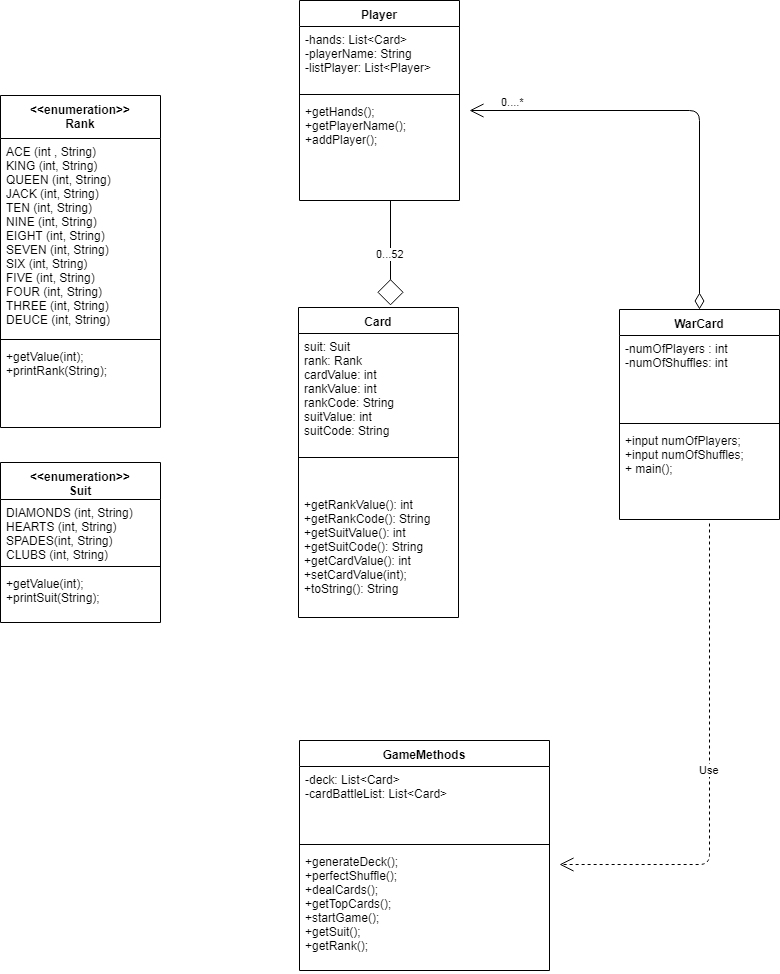

The diagram above was exported from draw.io. Its source (the exported page's mxGraphModel, read from the mxfile embedded in the PNG):
<mxGraphModel dx="1690" dy="1535" grid="1" gridSize="10" guides="0" tooltips="1" connect="1" arrows="1" fold="1" page="1" pageScale="1" pageWidth="850" pageHeight="1100" math="0" shadow="0">
  <root>
    <mxCell id="0" />
    <mxCell id="1" parent="0" />
    <mxCell id="aefR7QGDGiYFf0SADVV--1" value="WarCard" style="swimlane;fontStyle=1;align=center;verticalAlign=top;childLayout=stackLayout;horizontal=1;startSize=26;horizontalStack=0;resizeParent=1;resizeParentMax=0;resizeLast=0;collapsible=1;marginBottom=0;" parent="1" vertex="1">
      <mxGeometry x="20" y="-331" width="160" height="210" as="geometry" />
    </mxCell>
    <mxCell id="aefR7QGDGiYFf0SADVV--2" value="-numOfPlayers : int&#10;-numOfShuffles: int&#10;&#10;" style="text;strokeColor=none;fillColor=none;align=left;verticalAlign=top;spacingLeft=4;spacingRight=4;overflow=hidden;rotatable=0;points=[[0,0.5],[1,0.5]];portConstraint=eastwest;" parent="aefR7QGDGiYFf0SADVV--1" vertex="1">
      <mxGeometry y="26" width="160" height="84" as="geometry" />
    </mxCell>
    <mxCell id="aefR7QGDGiYFf0SADVV--3" value="" style="line;strokeWidth=1;fillColor=none;align=left;verticalAlign=middle;spacingTop=-1;spacingLeft=3;spacingRight=3;rotatable=0;labelPosition=right;points=[];portConstraint=eastwest;" parent="aefR7QGDGiYFf0SADVV--1" vertex="1">
      <mxGeometry y="110" width="160" height="8" as="geometry" />
    </mxCell>
    <mxCell id="aefR7QGDGiYFf0SADVV--4" value="+input numOfPlayers;&#10;+input numOfShuffles;&#10;+ main();" style="text;strokeColor=none;fillColor=none;align=left;verticalAlign=top;spacingLeft=4;spacingRight=4;overflow=hidden;rotatable=0;points=[[0,0.5],[1,0.5]];portConstraint=eastwest;" parent="aefR7QGDGiYFf0SADVV--1" vertex="1">
      <mxGeometry y="118" width="160" height="92" as="geometry" />
    </mxCell>
    <mxCell id="aefR7QGDGiYFf0SADVV--5" value="GameMethods" style="swimlane;fontStyle=1;align=center;verticalAlign=top;childLayout=stackLayout;horizontal=1;startSize=26;horizontalStack=0;resizeParent=1;resizeParentMax=0;resizeLast=0;collapsible=1;marginBottom=0;" parent="1" vertex="1">
      <mxGeometry x="-300" y="100" width="250" height="230" as="geometry" />
    </mxCell>
    <mxCell id="aefR7QGDGiYFf0SADVV--6" value="-deck: List&lt;Card&gt;&#10;-cardBattleList: List&lt;Card&gt;&#10;" style="text;strokeColor=none;fillColor=none;align=left;verticalAlign=top;spacingLeft=4;spacingRight=4;overflow=hidden;rotatable=0;points=[[0,0.5],[1,0.5]];portConstraint=eastwest;" parent="aefR7QGDGiYFf0SADVV--5" vertex="1">
      <mxGeometry y="26" width="250" height="74" as="geometry" />
    </mxCell>
    <mxCell id="aefR7QGDGiYFf0SADVV--7" value="" style="line;strokeWidth=1;fillColor=none;align=left;verticalAlign=middle;spacingTop=-1;spacingLeft=3;spacingRight=3;rotatable=0;labelPosition=right;points=[];portConstraint=eastwest;" parent="aefR7QGDGiYFf0SADVV--5" vertex="1">
      <mxGeometry y="100" width="250" height="8" as="geometry" />
    </mxCell>
    <mxCell id="aefR7QGDGiYFf0SADVV--8" value="+generateDeck();&#10;+perfectShuffle();&#10;+dealCards();&#10;+getTopCards();&#10;+startGame();&#10;+getSuit();&#10;+getRank();" style="text;strokeColor=none;fillColor=none;align=left;verticalAlign=top;spacingLeft=4;spacingRight=4;overflow=hidden;rotatable=0;points=[[0,0.5],[1,0.5]];portConstraint=eastwest;" parent="aefR7QGDGiYFf0SADVV--5" vertex="1">
      <mxGeometry y="108" width="250" height="122" as="geometry" />
    </mxCell>
    <mxCell id="aefR7QGDGiYFf0SADVV--9" value="Card" style="swimlane;fontStyle=1;align=center;verticalAlign=top;childLayout=stackLayout;horizontal=1;startSize=26;horizontalStack=0;resizeParent=1;resizeParentMax=0;resizeLast=0;collapsible=1;marginBottom=0;" parent="1" vertex="1">
      <mxGeometry x="-301" y="-333" width="160" height="310" as="geometry" />
    </mxCell>
    <mxCell id="aefR7QGDGiYFf0SADVV--10" value="suit: Suit&#10;rank: Rank&#10;cardValue: int&#10;rankValue: int&#10;rankCode: String&#10;suitValue: int&#10;suitCode: String&#10;" style="text;strokeColor=none;fillColor=none;align=left;verticalAlign=top;spacingLeft=4;spacingRight=4;overflow=hidden;rotatable=0;points=[[0,0.5],[1,0.5]];portConstraint=eastwest;" parent="aefR7QGDGiYFf0SADVV--9" vertex="1">
      <mxGeometry y="26" width="160" height="104" as="geometry" />
    </mxCell>
    <mxCell id="aefR7QGDGiYFf0SADVV--11" value="" style="line;strokeWidth=1;fillColor=none;align=left;verticalAlign=middle;spacingTop=-1;spacingLeft=3;spacingRight=3;rotatable=0;labelPosition=right;points=[];portConstraint=eastwest;" parent="aefR7QGDGiYFf0SADVV--9" vertex="1">
      <mxGeometry y="130" width="160" height="40" as="geometry" />
    </mxCell>
    <mxCell id="aefR7QGDGiYFf0SADVV--12" value="&#10;+getRankValue(): int&#10;+getRankCode(): String&#10;+getSuitValue(): int&#10;+getSuitCode(): String&#10;+getCardValue(): int&#10;+setCardValue(int);&#10;+toString(): String" style="text;strokeColor=none;fillColor=none;align=left;verticalAlign=top;spacingLeft=4;spacingRight=4;overflow=hidden;rotatable=0;points=[[0,0.5],[1,0.5]];portConstraint=eastwest;" parent="aefR7QGDGiYFf0SADVV--9" vertex="1">
      <mxGeometry y="170" width="160" height="140" as="geometry" />
    </mxCell>
    <mxCell id="aefR7QGDGiYFf0SADVV--13" value="Player" style="swimlane;fontStyle=1;align=center;verticalAlign=top;childLayout=stackLayout;horizontal=1;startSize=26;horizontalStack=0;resizeParent=1;resizeParentMax=0;resizeLast=0;collapsible=1;marginBottom=0;" parent="1" vertex="1">
      <mxGeometry x="-300" y="-640" width="160" height="200" as="geometry" />
    </mxCell>
    <mxCell id="aefR7QGDGiYFf0SADVV--14" value="-hands: List&lt;Card&gt;&#10;-playerName: String&#10;-listPlayer: List&lt;Player&gt;&#10;" style="text;strokeColor=none;fillColor=none;align=left;verticalAlign=top;spacingLeft=4;spacingRight=4;overflow=hidden;rotatable=0;points=[[0,0.5],[1,0.5]];portConstraint=eastwest;" parent="aefR7QGDGiYFf0SADVV--13" vertex="1">
      <mxGeometry y="26" width="160" height="64" as="geometry" />
    </mxCell>
    <mxCell id="aefR7QGDGiYFf0SADVV--15" value="" style="line;strokeWidth=1;fillColor=none;align=left;verticalAlign=middle;spacingTop=-1;spacingLeft=3;spacingRight=3;rotatable=0;labelPosition=right;points=[];portConstraint=eastwest;" parent="aefR7QGDGiYFf0SADVV--13" vertex="1">
      <mxGeometry y="90" width="160" height="8" as="geometry" />
    </mxCell>
    <mxCell id="aefR7QGDGiYFf0SADVV--16" value="+getHands();&#10;+getPlayerName();&#10;+addPlayer();&#10;" style="text;strokeColor=none;fillColor=none;align=left;verticalAlign=top;spacingLeft=4;spacingRight=4;overflow=hidden;rotatable=0;points=[[0,0.5],[1,0.5]];portConstraint=eastwest;" parent="aefR7QGDGiYFf0SADVV--13" vertex="1">
      <mxGeometry y="98" width="160" height="102" as="geometry" />
    </mxCell>
    <mxCell id="aefR7QGDGiYFf0SADVV--59" value="0...52" style="endArrow=diamond;endFill=0;endSize=24;html=1;entryX=0.575;entryY=-0.005;entryDx=0;entryDy=0;entryPerimeter=0;exitX=0.569;exitY=1;exitDx=0;exitDy=0;exitPerimeter=0;" parent="1" source="aefR7QGDGiYFf0SADVV--16" target="aefR7QGDGiYFf0SADVV--9" edge="1">
      <mxGeometry width="160" relative="1" as="geometry">
        <mxPoint x="-210" y="-430" as="sourcePoint" />
        <mxPoint x="-190" y="-340" as="targetPoint" />
      </mxGeometry>
    </mxCell>
    <mxCell id="aefR7QGDGiYFf0SADVV--60" value="&lt;&lt;enumeration&gt;&gt;&#10;Rank&#10;" style="swimlane;fontStyle=1;align=center;verticalAlign=top;childLayout=stackLayout;horizontal=1;startSize=43;horizontalStack=0;resizeParent=1;resizeParentMax=0;resizeLast=0;collapsible=1;marginBottom=0;" parent="1" vertex="1">
      <mxGeometry x="-599" y="-545" width="160" height="332" as="geometry" />
    </mxCell>
    <mxCell id="aefR7QGDGiYFf0SADVV--61" value="ACE (int , String)&#10;KING (int, String)&#10;QUEEN (int, String)&#10;JACK (int, String)&#10;TEN (int, String)&#10;NINE (int, String)&#10;EIGHT (int, String)&#10;SEVEN (int, String)&#10;SIX (int, String)&#10;FIVE (int, String)&#10;FOUR (int, String)&#10;THREE (int, String)&#10;DEUCE (int, String)&#10;" style="text;strokeColor=none;fillColor=none;align=left;verticalAlign=top;spacingLeft=4;spacingRight=4;overflow=hidden;rotatable=0;points=[[0,0.5],[1,0.5]];portConstraint=eastwest;" parent="aefR7QGDGiYFf0SADVV--60" vertex="1">
      <mxGeometry y="43" width="160" height="197" as="geometry" />
    </mxCell>
    <mxCell id="aefR7QGDGiYFf0SADVV--62" value="" style="line;strokeWidth=1;fillColor=none;align=left;verticalAlign=middle;spacingTop=-1;spacingLeft=3;spacingRight=3;rotatable=0;labelPosition=right;points=[];portConstraint=eastwest;" parent="aefR7QGDGiYFf0SADVV--60" vertex="1">
      <mxGeometry y="240" width="160" height="8" as="geometry" />
    </mxCell>
    <mxCell id="aefR7QGDGiYFf0SADVV--63" value="+getValue(int);&#10;+printRank(String);&#10;" style="text;strokeColor=none;fillColor=none;align=left;verticalAlign=top;spacingLeft=4;spacingRight=4;overflow=hidden;rotatable=0;points=[[0,0.5],[1,0.5]];portConstraint=eastwest;" parent="aefR7QGDGiYFf0SADVV--60" vertex="1">
      <mxGeometry y="248" width="160" height="84" as="geometry" />
    </mxCell>
    <mxCell id="aefR7QGDGiYFf0SADVV--64" value="&lt;&lt;enumeration&gt;&gt;&#10;Suit&#10;" style="swimlane;fontStyle=1;align=center;verticalAlign=top;childLayout=stackLayout;horizontal=1;startSize=37;horizontalStack=0;resizeParent=1;resizeParentMax=0;resizeLast=0;collapsible=1;marginBottom=0;" parent="1" vertex="1">
      <mxGeometry x="-599" y="-178" width="160" height="160" as="geometry" />
    </mxCell>
    <mxCell id="aefR7QGDGiYFf0SADVV--65" value="DIAMONDS (int, String)&#10;HEARTS (int, String)&#10;SPADES(int, String)&#10;CLUBS (int, String)&#10;" style="text;strokeColor=none;fillColor=none;align=left;verticalAlign=top;spacingLeft=4;spacingRight=4;overflow=hidden;rotatable=0;points=[[0,0.5],[1,0.5]];portConstraint=eastwest;" parent="aefR7QGDGiYFf0SADVV--64" vertex="1">
      <mxGeometry y="37" width="160" height="63" as="geometry" />
    </mxCell>
    <mxCell id="aefR7QGDGiYFf0SADVV--66" value="" style="line;strokeWidth=1;fillColor=none;align=left;verticalAlign=middle;spacingTop=-1;spacingLeft=3;spacingRight=3;rotatable=0;labelPosition=right;points=[];portConstraint=eastwest;" parent="aefR7QGDGiYFf0SADVV--64" vertex="1">
      <mxGeometry y="100" width="160" height="8" as="geometry" />
    </mxCell>
    <mxCell id="aefR7QGDGiYFf0SADVV--67" value="+getValue(int);&#10;+printSuit(String);&#10;" style="text;strokeColor=none;fillColor=none;align=left;verticalAlign=top;spacingLeft=4;spacingRight=4;overflow=hidden;rotatable=0;points=[[0,0.5],[1,0.5]];portConstraint=eastwest;" parent="aefR7QGDGiYFf0SADVV--64" vertex="1">
      <mxGeometry y="108" width="160" height="52" as="geometry" />
    </mxCell>
    <mxCell id="aefR7QGDGiYFf0SADVV--68" value="0....*" style="endArrow=open;html=1;endSize=12;startArrow=diamondThin;startSize=14;startFill=0;edgeStyle=orthogonalEdgeStyle;align=left;verticalAlign=bottom;entryX=0.5;entryY=0;entryDx=0;entryDy=0;exitX=0.5;exitY=0;exitDx=0;exitDy=0;" parent="1" source="aefR7QGDGiYFf0SADVV--1" edge="1">
      <mxGeometry x="0.8601" relative="1" as="geometry">
        <mxPoint x="30" y="-530" as="sourcePoint" />
        <mxPoint x="-130" y="-530" as="targetPoint" />
        <Array as="points">
          <mxPoint x="100" y="-530" />
        </Array>
        <mxPoint as="offset" />
      </mxGeometry>
    </mxCell>
    <mxCell id="aefR7QGDGiYFf0SADVV--69" value="Use" style="endArrow=open;endSize=12;dashed=1;html=1;exitX=0.563;exitY=1.043;exitDx=0;exitDy=0;exitPerimeter=0;" parent="1" source="aefR7QGDGiYFf0SADVV--4" edge="1">
      <mxGeometry width="160" relative="1" as="geometry">
        <mxPoint x="90" y="-110" as="sourcePoint" />
        <mxPoint x="-40" y="224" as="targetPoint" />
        <Array as="points">
          <mxPoint x="110" y="224" />
        </Array>
      </mxGeometry>
    </mxCell>
  </root>
</mxGraphModel>